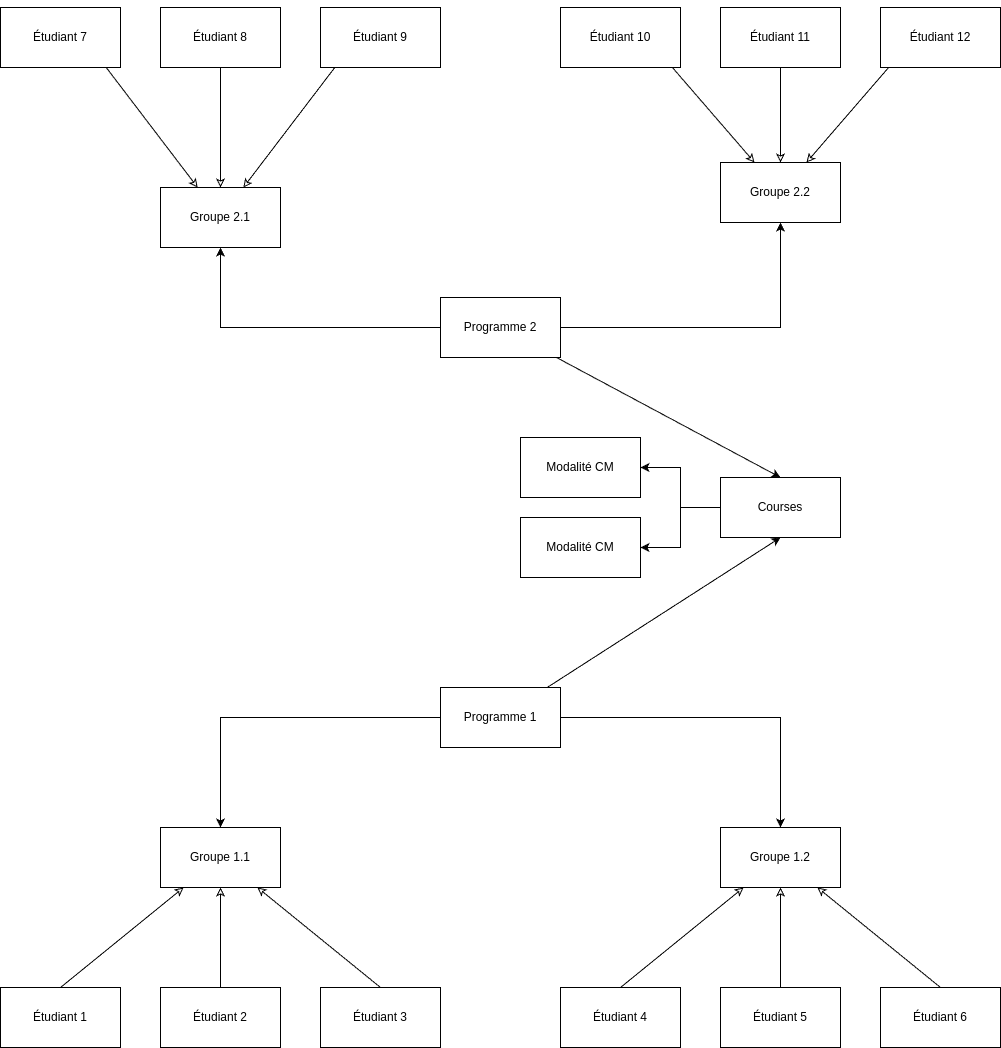

The diagram above was exported from draw.io. Its source (the exported page's mxGraphModel, read from the mxfile embedded in the PNG):
<mxGraphModel dx="1338" dy="2088" grid="1" gridSize="10" guides="1" tooltips="1" connect="1" arrows="1" fold="1" page="1" pageScale="1" pageWidth="1100" pageHeight="850" background="none" math="0" shadow="0">
  <root>
    <mxCell id="0" />
    <mxCell id="1" parent="0" />
    <mxCell id="FRGd7CRq0gHtd48Ge4p7-11" style="rounded=0;orthogonalLoop=1;jettySize=auto;html=1;entryX=0.5;entryY=0;entryDx=0;entryDy=0;startArrow=classic;startFill=0;endArrow=none;" edge="1" parent="1" source="FRGd7CRq0gHtd48Ge4p7-6" target="FRGd7CRq0gHtd48Ge4p7-19">
      <mxGeometry relative="1" as="geometry">
        <mxPoint x="220" y="360" as="targetPoint" />
      </mxGeometry>
    </mxCell>
    <mxCell id="FRGd7CRq0gHtd48Ge4p7-12" style="rounded=0;orthogonalLoop=1;jettySize=auto;html=1;entryX=0.5;entryY=0;entryDx=0;entryDy=0;startArrow=classic;startFill=0;endArrow=none;" edge="1" parent="1" source="FRGd7CRq0gHtd48Ge4p7-6" target="FRGd7CRq0gHtd48Ge4p7-20">
      <mxGeometry relative="1" as="geometry">
        <mxPoint x="353.33333333333326" y="360" as="targetPoint" />
      </mxGeometry>
    </mxCell>
    <mxCell id="FRGd7CRq0gHtd48Ge4p7-6" value="&lt;div&gt;Groupe 1.1&lt;/div&gt;" style="rounded=0;whiteSpace=wrap;html=1;" vertex="1" parent="1">
      <mxGeometry x="160" y="200" width="120" height="60" as="geometry" />
    </mxCell>
    <mxCell id="FRGd7CRq0gHtd48Ge4p7-13" value="" style="rounded=0;orthogonalLoop=1;jettySize=auto;html=1;entryX=0.5;entryY=0;entryDx=0;entryDy=0;startArrow=classic;startFill=0;endArrow=none;" edge="1" parent="1" source="FRGd7CRq0gHtd48Ge4p7-6" target="FRGd7CRq0gHtd48Ge4p7-18">
      <mxGeometry relative="1" as="geometry">
        <mxPoint x="160" y="210" as="sourcePoint" />
        <mxPoint x="60" y="360" as="targetPoint" />
      </mxGeometry>
    </mxCell>
    <mxCell id="FRGd7CRq0gHtd48Ge4p7-18" value="&lt;div&gt;Étudiant 1&lt;/div&gt;" style="rounded=0;whiteSpace=wrap;html=1;" vertex="1" parent="1">
      <mxGeometry y="360" width="120" height="60" as="geometry" />
    </mxCell>
    <mxCell id="FRGd7CRq0gHtd48Ge4p7-19" value="Étudiant 2" style="rounded=0;whiteSpace=wrap;html=1;" vertex="1" parent="1">
      <mxGeometry x="160" y="360" width="120" height="60" as="geometry" />
    </mxCell>
    <mxCell id="FRGd7CRq0gHtd48Ge4p7-20" value="Étudiant 3" style="rounded=0;whiteSpace=wrap;html=1;" vertex="1" parent="1">
      <mxGeometry x="320" y="360" width="120" height="60" as="geometry" />
    </mxCell>
    <mxCell id="FRGd7CRq0gHtd48Ge4p7-22" style="edgeStyle=orthogonalEdgeStyle;rounded=0;orthogonalLoop=1;jettySize=auto;html=1;" edge="1" parent="1" source="FRGd7CRq0gHtd48Ge4p7-21" target="FRGd7CRq0gHtd48Ge4p7-6">
      <mxGeometry relative="1" as="geometry" />
    </mxCell>
    <mxCell id="FRGd7CRq0gHtd48Ge4p7-30" style="edgeStyle=orthogonalEdgeStyle;rounded=0;orthogonalLoop=1;jettySize=auto;html=1;" edge="1" parent="1" source="FRGd7CRq0gHtd48Ge4p7-21" target="FRGd7CRq0gHtd48Ge4p7-25">
      <mxGeometry relative="1" as="geometry" />
    </mxCell>
    <mxCell id="FRGd7CRq0gHtd48Ge4p7-51" style="rounded=0;orthogonalLoop=1;jettySize=auto;html=1;entryX=0.5;entryY=1;entryDx=0;entryDy=0;" edge="1" parent="1" source="FRGd7CRq0gHtd48Ge4p7-21" target="FRGd7CRq0gHtd48Ge4p7-49">
      <mxGeometry relative="1" as="geometry" />
    </mxCell>
    <mxCell id="FRGd7CRq0gHtd48Ge4p7-21" value="&lt;div&gt;Programme 1&lt;/div&gt;" style="rounded=0;whiteSpace=wrap;html=1;" vertex="1" parent="1">
      <mxGeometry x="440" y="60" width="120" height="60" as="geometry" />
    </mxCell>
    <mxCell id="FRGd7CRq0gHtd48Ge4p7-23" style="rounded=0;orthogonalLoop=1;jettySize=auto;html=1;entryX=0.5;entryY=0;entryDx=0;entryDy=0;startArrow=classic;startFill=0;endArrow=none;" edge="1" source="FRGd7CRq0gHtd48Ge4p7-25" target="FRGd7CRq0gHtd48Ge4p7-28" parent="1">
      <mxGeometry relative="1" as="geometry">
        <mxPoint x="780" y="360" as="targetPoint" />
      </mxGeometry>
    </mxCell>
    <mxCell id="FRGd7CRq0gHtd48Ge4p7-24" style="rounded=0;orthogonalLoop=1;jettySize=auto;html=1;entryX=0.5;entryY=0;entryDx=0;entryDy=0;startArrow=classic;startFill=0;endArrow=none;" edge="1" source="FRGd7CRq0gHtd48Ge4p7-25" target="FRGd7CRq0gHtd48Ge4p7-29" parent="1">
      <mxGeometry relative="1" as="geometry">
        <mxPoint x="913.3333333333333" y="360" as="targetPoint" />
      </mxGeometry>
    </mxCell>
    <mxCell id="FRGd7CRq0gHtd48Ge4p7-25" value="&lt;div&gt;Groupe 1.2&lt;/div&gt;" style="rounded=0;whiteSpace=wrap;html=1;" vertex="1" parent="1">
      <mxGeometry x="720" y="200" width="120" height="60" as="geometry" />
    </mxCell>
    <mxCell id="FRGd7CRq0gHtd48Ge4p7-26" value="" style="rounded=0;orthogonalLoop=1;jettySize=auto;html=1;entryX=0.5;entryY=0;entryDx=0;entryDy=0;startArrow=classic;startFill=0;endArrow=none;" edge="1" source="FRGd7CRq0gHtd48Ge4p7-25" target="FRGd7CRq0gHtd48Ge4p7-27" parent="1">
      <mxGeometry relative="1" as="geometry">
        <mxPoint x="720" y="210" as="sourcePoint" />
        <mxPoint x="620" y="360" as="targetPoint" />
      </mxGeometry>
    </mxCell>
    <mxCell id="FRGd7CRq0gHtd48Ge4p7-27" value="&lt;div&gt;Étudiant 4&lt;/div&gt;" style="rounded=0;whiteSpace=wrap;html=1;" vertex="1" parent="1">
      <mxGeometry x="560" y="360" width="120" height="60" as="geometry" />
    </mxCell>
    <mxCell id="FRGd7CRq0gHtd48Ge4p7-28" value="Étudiant 5" style="rounded=0;whiteSpace=wrap;html=1;" vertex="1" parent="1">
      <mxGeometry x="720" y="360" width="120" height="60" as="geometry" />
    </mxCell>
    <mxCell id="FRGd7CRq0gHtd48Ge4p7-29" value="Étudiant 6" style="rounded=0;whiteSpace=wrap;html=1;" vertex="1" parent="1">
      <mxGeometry x="880" y="360" width="120" height="60" as="geometry" />
    </mxCell>
    <mxCell id="FRGd7CRq0gHtd48Ge4p7-31" style="rounded=0;orthogonalLoop=1;jettySize=auto;html=1;entryX=0.5;entryY=0;entryDx=0;entryDy=0;startArrow=classic;startFill=0;endArrow=none;" edge="1" source="FRGd7CRq0gHtd48Ge4p7-33" target="FRGd7CRq0gHtd48Ge4p7-36" parent="1">
      <mxGeometry relative="1" as="geometry">
        <mxPoint x="220" y="90" as="targetPoint" />
      </mxGeometry>
    </mxCell>
    <mxCell id="FRGd7CRq0gHtd48Ge4p7-32" style="rounded=0;orthogonalLoop=1;jettySize=auto;html=1;entryX=0.5;entryY=0;entryDx=0;entryDy=0;startArrow=classic;startFill=0;endArrow=none;" edge="1" source="FRGd7CRq0gHtd48Ge4p7-33" target="FRGd7CRq0gHtd48Ge4p7-37" parent="1">
      <mxGeometry relative="1" as="geometry">
        <mxPoint x="353.33333333333326" y="90" as="targetPoint" />
      </mxGeometry>
    </mxCell>
    <mxCell id="FRGd7CRq0gHtd48Ge4p7-33" value="&lt;div&gt;Groupe 2.1&lt;/div&gt;" style="rounded=0;whiteSpace=wrap;html=1;" vertex="1" parent="1">
      <mxGeometry x="160" y="-440" width="120" height="60" as="geometry" />
    </mxCell>
    <mxCell id="FRGd7CRq0gHtd48Ge4p7-34" value="" style="rounded=0;orthogonalLoop=1;jettySize=auto;html=1;entryX=0.5;entryY=0;entryDx=0;entryDy=0;startArrow=classic;startFill=0;endArrow=none;" edge="1" source="FRGd7CRq0gHtd48Ge4p7-33" target="FRGd7CRq0gHtd48Ge4p7-35" parent="1">
      <mxGeometry relative="1" as="geometry">
        <mxPoint x="160" y="-60" as="sourcePoint" />
        <mxPoint x="60" y="90" as="targetPoint" />
      </mxGeometry>
    </mxCell>
    <mxCell id="FRGd7CRq0gHtd48Ge4p7-35" value="&lt;div&gt;Étudiant 7&lt;/div&gt;" style="rounded=0;whiteSpace=wrap;html=1;" vertex="1" parent="1">
      <mxGeometry y="-620" width="120" height="60" as="geometry" />
    </mxCell>
    <mxCell id="FRGd7CRq0gHtd48Ge4p7-36" value="Étudiant 8" style="rounded=0;whiteSpace=wrap;html=1;" vertex="1" parent="1">
      <mxGeometry x="160" y="-620" width="120" height="60" as="geometry" />
    </mxCell>
    <mxCell id="FRGd7CRq0gHtd48Ge4p7-37" value="Étudiant 9" style="rounded=0;whiteSpace=wrap;html=1;" vertex="1" parent="1">
      <mxGeometry x="320" y="-620" width="120" height="60" as="geometry" />
    </mxCell>
    <mxCell id="FRGd7CRq0gHtd48Ge4p7-38" style="edgeStyle=orthogonalEdgeStyle;rounded=0;orthogonalLoop=1;jettySize=auto;html=1;" edge="1" source="FRGd7CRq0gHtd48Ge4p7-40" target="FRGd7CRq0gHtd48Ge4p7-33" parent="1">
      <mxGeometry relative="1" as="geometry" />
    </mxCell>
    <mxCell id="FRGd7CRq0gHtd48Ge4p7-39" style="edgeStyle=orthogonalEdgeStyle;rounded=0;orthogonalLoop=1;jettySize=auto;html=1;" edge="1" source="FRGd7CRq0gHtd48Ge4p7-40" target="FRGd7CRq0gHtd48Ge4p7-43" parent="1">
      <mxGeometry relative="1" as="geometry" />
    </mxCell>
    <mxCell id="FRGd7CRq0gHtd48Ge4p7-50" style="rounded=0;orthogonalLoop=1;jettySize=auto;html=1;entryX=0.5;entryY=0;entryDx=0;entryDy=0;" edge="1" parent="1" source="FRGd7CRq0gHtd48Ge4p7-40" target="FRGd7CRq0gHtd48Ge4p7-49">
      <mxGeometry relative="1" as="geometry" />
    </mxCell>
    <mxCell id="FRGd7CRq0gHtd48Ge4p7-40" value="&lt;div&gt;Programme 2&lt;/div&gt;" style="rounded=0;whiteSpace=wrap;html=1;" vertex="1" parent="1">
      <mxGeometry x="440" y="-330" width="120" height="60" as="geometry" />
    </mxCell>
    <mxCell id="FRGd7CRq0gHtd48Ge4p7-41" style="rounded=0;orthogonalLoop=1;jettySize=auto;html=1;entryX=0.5;entryY=0;entryDx=0;entryDy=0;startArrow=classic;startFill=0;endArrow=none;" edge="1" source="FRGd7CRq0gHtd48Ge4p7-43" target="FRGd7CRq0gHtd48Ge4p7-46" parent="1">
      <mxGeometry relative="1" as="geometry">
        <mxPoint x="780" y="-305" as="targetPoint" />
      </mxGeometry>
    </mxCell>
    <mxCell id="FRGd7CRq0gHtd48Ge4p7-42" style="rounded=0;orthogonalLoop=1;jettySize=auto;html=1;entryX=0.5;entryY=0;entryDx=0;entryDy=0;startArrow=classic;startFill=0;endArrow=none;" edge="1" source="FRGd7CRq0gHtd48Ge4p7-43" target="FRGd7CRq0gHtd48Ge4p7-47" parent="1">
      <mxGeometry relative="1" as="geometry">
        <mxPoint x="913.3333333333333" y="-305" as="targetPoint" />
      </mxGeometry>
    </mxCell>
    <mxCell id="FRGd7CRq0gHtd48Ge4p7-43" value="&lt;div&gt;Groupe 2.2&lt;/div&gt;" style="rounded=0;whiteSpace=wrap;html=1;" vertex="1" parent="1">
      <mxGeometry x="720" y="-465" width="120" height="60" as="geometry" />
    </mxCell>
    <mxCell id="FRGd7CRq0gHtd48Ge4p7-44" value="" style="rounded=0;orthogonalLoop=1;jettySize=auto;html=1;entryX=0.5;entryY=0;entryDx=0;entryDy=0;startArrow=classic;startFill=0;endArrow=none;" edge="1" source="FRGd7CRq0gHtd48Ge4p7-43" target="FRGd7CRq0gHtd48Ge4p7-45" parent="1">
      <mxGeometry relative="1" as="geometry">
        <mxPoint x="720" y="-455" as="sourcePoint" />
        <mxPoint x="620" y="-305" as="targetPoint" />
      </mxGeometry>
    </mxCell>
    <mxCell id="FRGd7CRq0gHtd48Ge4p7-45" value="&lt;div&gt;Étudiant 10&lt;/div&gt;" style="rounded=0;whiteSpace=wrap;html=1;" vertex="1" parent="1">
      <mxGeometry x="560" y="-620" width="120" height="60" as="geometry" />
    </mxCell>
    <mxCell id="FRGd7CRq0gHtd48Ge4p7-46" value="Étudiant 11" style="rounded=0;whiteSpace=wrap;html=1;" vertex="1" parent="1">
      <mxGeometry x="720" y="-620" width="120" height="60" as="geometry" />
    </mxCell>
    <mxCell id="FRGd7CRq0gHtd48Ge4p7-47" value="Étudiant 12" style="rounded=0;whiteSpace=wrap;html=1;" vertex="1" parent="1">
      <mxGeometry x="880" y="-620" width="120" height="60" as="geometry" />
    </mxCell>
    <mxCell id="FRGd7CRq0gHtd48Ge4p7-48" value="Modalité CM" style="rounded=0;whiteSpace=wrap;html=1;" vertex="1" parent="1">
      <mxGeometry x="520" y="-190" width="120" height="60" as="geometry" />
    </mxCell>
    <mxCell id="FRGd7CRq0gHtd48Ge4p7-52" style="edgeStyle=orthogonalEdgeStyle;rounded=0;orthogonalLoop=1;jettySize=auto;html=1;" edge="1" parent="1" source="FRGd7CRq0gHtd48Ge4p7-49" target="FRGd7CRq0gHtd48Ge4p7-48">
      <mxGeometry relative="1" as="geometry" />
    </mxCell>
    <mxCell id="FRGd7CRq0gHtd48Ge4p7-55" style="edgeStyle=orthogonalEdgeStyle;rounded=0;orthogonalLoop=1;jettySize=auto;html=1;entryX=1;entryY=0.5;entryDx=0;entryDy=0;" edge="1" parent="1" source="FRGd7CRq0gHtd48Ge4p7-49" target="FRGd7CRq0gHtd48Ge4p7-54">
      <mxGeometry relative="1" as="geometry" />
    </mxCell>
    <mxCell id="FRGd7CRq0gHtd48Ge4p7-49" value="Courses" style="rounded=0;whiteSpace=wrap;html=1;" vertex="1" parent="1">
      <mxGeometry x="720" y="-150" width="120" height="60" as="geometry" />
    </mxCell>
    <mxCell id="FRGd7CRq0gHtd48Ge4p7-54" value="Modalité CM" style="rounded=0;whiteSpace=wrap;html=1;" vertex="1" parent="1">
      <mxGeometry x="520" y="-110" width="120" height="60" as="geometry" />
    </mxCell>
  </root>
</mxGraphModel>